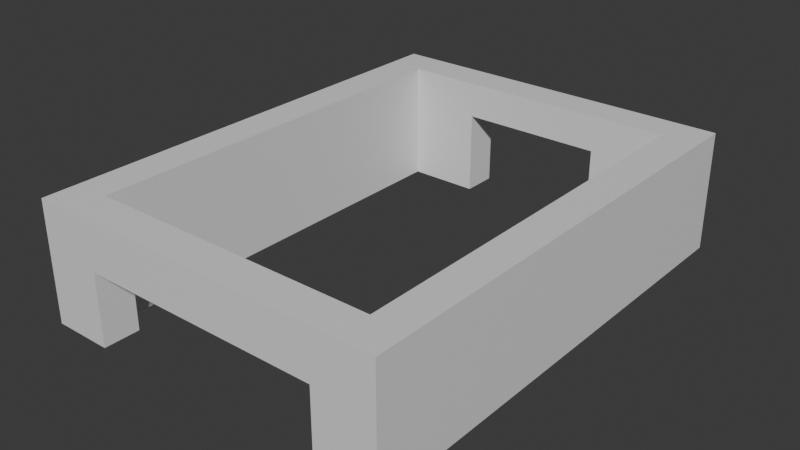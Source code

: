 # Source: Stage_Building_MixedUse_GroundUpper_01.blend  (saved by Blender 5.2.45; exported with 4.5.12 LTS)
import bpy
from mathutils import Matrix  # noqa: F401  (used for matrix-valued properties, if any)

bpy.ops.wm.read_factory_settings(use_empty=True)
scene = bpy.context.scene
scene.name = 'Scene'

# ---- collections
col_collection = bpy.data.collections.new('Collection'); scene.collection.children.link(col_collection)

# ---- materials (node trees are filled in below, after node groups)
mat_concrete = bpy.data.materials.new('Concrete')
mat_concrete.diffuse_color = (0.6, 0.6, 0.6, 1.0)
mat_rebar = bpy.data.materials.new('Rebar')
mat_rebar.diffuse_color = (0.15, 0.25, 0.6, 1.0)

# ---- material node trees
mat_concrete.use_nodes = True; mat_concrete.node_tree.nodes.clear()
_N = mat_concrete.node_tree.nodes; _L = mat_concrete.node_tree.links
n0 = _N.new('ShaderNodeBsdfPrincipled'); n0.name = 'Principled BSDF'; n0.location = (-200, 100)
n0.inputs[10].default_value = 0.005
n1 = _N.new('ShaderNodeOutputMaterial'); n1.name = 'Material Output'; n1.location = (200, 100)
_L.new(n0.outputs[0], n1.inputs[0])
n1.is_active_output = True
mat_rebar.use_nodes = True; mat_rebar.node_tree.nodes.clear()
_N = mat_rebar.node_tree.nodes; _L = mat_rebar.node_tree.links
n0 = _N.new('ShaderNodeBsdfPrincipled'); n0.name = 'Principled BSDF'; n0.location = (-200, 100)
n0.inputs[10].default_value = 0.005
n1 = _N.new('ShaderNodeOutputMaterial'); n1.name = 'Material Output'; n1.location = (200, 100)
_L.new(n0.outputs[0], n1.inputs[0])
n1.is_active_output = True

# ---- world
world_world = bpy.data.worlds.new('World'); scene.world = world_world
world_world.use_nodes = True; world_world.node_tree.nodes.clear()
_N = world_world.node_tree.nodes; _L = world_world.node_tree.links
n0 = _N.new('ShaderNodeOutputWorld'); n0.name = 'World Output'; n0.location = (200, 100)
n1 = _N.new('ShaderNodeBackground'); n1.name = 'Background'; n1.location = (-200, 100)
n1.inputs[0].default_value = (0.05088, 0.05088, 0.05088, 1.0)
_L.new(n1.outputs[0], n0.inputs[0])
n0.is_active_output = True
world_world.color = (0.05088, 0.05088, 0.05088)
world_world.sun_shadow_jitter_overblur = 0.0

# ---- meshes
me_stage_building_mixeduse_groundupper_01_concrete = bpy.data.meshes.new('Stage_Building_MixedUse_GroundUpper_01_Concrete')
me_stage_building_mixeduse_groundupper_01_concrete.from_pydata([(-6.0, -8.0, 0.0), (-4.0, -8.0, 0.0), (-6.0, -7.6, 0.0), (-4.0, -7.6, 0.0), (-6.0, -8.0, 4.0), (-4.0, -8.0, 4.0), (-6.0, -7.6, 4.0), (-4.0, -7.6, 4.0), (-6.0, -7.2, 0.0), (-4.0, -7.2, 0.0), (-6.0, -6.8, 0.0), (-4.0, -6.8, 0.0), (-6.0, -7.2, 4.0), (-4.0, -7.2, 4.0), (-6.0, -6.8, 4.0), (-4.0, -6.8, 4.0), (-6.0, -7.6, 0.0), (-5.6, -7.6, 0.0), (-6.0, -7.2, 0.0), (-5.6, -7.2, 0.0), (-6.0, -7.6, 4.0), (-5.6, -7.6, 4.0), (-6.0, -7.2, 4.0), (-5.6, -7.2, 4.0), (-4.4, -7.6, 0.0), (-4.0, -7.6, 0.0), (-4.4, -7.2, 0.0), (-4.0, -7.2, 0.0), (-4.4, -7.6, 4.0), (-4.0, -7.6, 4.0), (-4.4, -7.2, 4.0), (-4.0, -7.2, 4.0), (-4.0, -8.0, 2.4), (4.0, -8.0, 2.4), (-4.0, -6.8, 2.4), (4.0, -6.8, 2.4), (-4.0, -8.0, 4.0), (4.0, -8.0, 4.0), (-4.0, -6.8, 4.0), (4.0, -6.8, 4.0), (4.0, -8.0, 0.0), (6.0, -8.0, 0.0), (4.0, -7.6, 0.0), (6.0, -7.6, 0.0), (4.0, -8.0, 4.0), (6.0, -8.0, 4.0), (4.0, -7.6, 4.0), (6.0, -7.6, 4.0), (4.0, -7.2, 0.0), (6.0, -7.2, 0.0), (4.0, -6.8, 0.0), (6.0, -6.8, 0.0), (4.0, -7.2, 4.0), (6.0, -7.2, 4.0), (4.0, -6.8, 4.0), (6.0, -6.8, 4.0), (4.0, -7.6, 0.0), (4.4, -7.6, 0.0), (4.0, -7.2, 0.0), (4.4, -7.2, 0.0), (4.0, -7.6, 4.0), (4.4, -7.6, 4.0), (4.0, -7.2, 4.0), (4.4, -7.2, 4.0), (5.6, -7.6, 0.0), (6.0, -7.6, 0.0), (5.6, -7.2, 0.0), (6.0, -7.2, 0.0), (5.6, -7.6, 4.0), (6.0, -7.6, 4.0), (5.6, -7.2, 4.0), (6.0, -7.2, 4.0), (-6.0, 6.8, 0.0), (-2.4, 6.8, 0.0), (-6.0, 7.2, 0.0), (-2.4, 7.2, 0.0), (-6.0, 6.8, 4.0), (-2.4, 6.8, 4.0), (-6.0, 7.2, 4.0), (-2.4, 7.2, 4.0), (-6.0, 7.6, 0.0), (-2.4, 7.6, 0.0), (-6.0, 8.0, 0.0), (-2.4, 8.0, 0.0), (-6.0, 7.6, 4.0), (-2.4, 7.6, 4.0), (-6.0, 8.0, 4.0), (-2.4, 8.0, 4.0), (-6.0, 7.2, 0.0), (-5.6, 7.2, 0.0), (-6.0, 7.6, 0.0), (-5.6, 7.6, 0.0), (-6.0, 7.2, 4.0), (-5.6, 7.2, 4.0), (-6.0, 7.6, 4.0), (-5.6, 7.6, 4.0), (-2.8, 7.2, 0.0), (-2.4, 7.2, 0.0), (-2.8, 7.6, 0.0), (-2.4, 7.6, 0.0), (-2.8, 7.2, 4.0), (-2.4, 7.2, 4.0), (-2.8, 7.6, 4.0), (-2.4, 7.6, 4.0), (-2.4, 6.8, 2.8), (2.4, 6.8, 2.8), (-2.4, 8.0, 2.8), (2.4, 8.0, 2.8), (-2.4, 6.8, 4.0), (2.4, 6.8, 4.0), (-2.4, 8.0, 4.0), (2.4, 8.0, 4.0), (2.4, 6.8, 0.0), (6.0, 6.8, 0.0), (2.4, 7.2, 0.0), (6.0, 7.2, 0.0), (2.4, 6.8, 4.0), (6.0, 6.8, 4.0), (2.4, 7.2, 4.0), (6.0, 7.2, 4.0), (2.4, 7.6, 0.0), (6.0, 7.6, 0.0), (2.4, 8.0, 0.0), (6.0, 8.0, 0.0), (2.4, 7.6, 4.0), (6.0, 7.6, 4.0), (2.4, 8.0, 4.0), (6.0, 8.0, 4.0), (2.4, 7.2, 0.0), (2.8, 7.2, 0.0), (2.4, 7.6, 0.0), (2.8, 7.6, 0.0), (2.4, 7.2, 4.0), (2.8, 7.2, 4.0), (2.4, 7.6, 4.0), (2.8, 7.6, 4.0), (5.6, 7.2, 0.0), (6.0, 7.2, 0.0), (5.6, 7.6, 0.0), (6.0, 7.6, 0.0), (5.6, 7.2, 4.0), (6.0, 7.2, 4.0), (5.6, 7.6, 4.0), (6.0, 7.6, 4.0), (-6.0, -6.8, 0.0), (-5.6, -6.8, 0.0), (-6.0, 6.8, 0.0), (-5.6, 6.8, 0.0), (-6.0, -6.8, 4.0), (-5.6, -6.8, 4.0), (-6.0, 6.8, 4.0), (-5.6, 6.8, 4.0), (-5.2, -6.8, 0.0), (-4.8, -6.8, 0.0), (-5.2, 6.8, 0.0), (-4.8, 6.8, 0.0), (-5.2, -6.8, 4.0), (-4.8, -6.8, 4.0), (-5.2, 6.8, 4.0), (-4.8, 6.8, 4.0), (-5.6, -6.8, 0.0), (-5.2, -6.8, 0.0), (-5.6, -6.4, 0.0), (-5.2, -6.4, 0.0), (-5.6, -6.8, 4.0), (-5.2, -6.8, 4.0), (-5.6, -6.4, 4.0), (-5.2, -6.4, 4.0), (-5.6, 6.4, 0.0), (-5.2, 6.4, 0.0), (-5.6, 6.8, 0.0), (-5.2, 6.8, 0.0), (-5.6, 6.4, 4.0), (-5.2, 6.4, 4.0), (-5.6, 6.8, 4.0), (-5.2, 6.8, 4.0), (4.8, -6.8, 0.0), (5.2, -6.8, 0.0), (4.8, 6.8, 0.0), (5.2, 6.8, 0.0), (4.8, -6.8, 4.0), (5.2, -6.8, 4.0), (4.8, 6.8, 4.0), (5.2, 6.8, 4.0), (5.6, -6.8, 0.0), (6.0, -6.8, 0.0), (5.6, 6.8, 0.0), (6.0, 6.8, 0.0), (5.6, -6.8, 4.0), (6.0, -6.8, 4.0), (5.6, 6.8, 4.0), (6.0, 6.8, 4.0), (5.2, -6.8, 0.0), (5.6, -6.8, 0.0), (5.2, -6.4, 0.0), (5.6, -6.4, 0.0), (5.2, -6.8, 4.0), (5.6, -6.8, 4.0), (5.2, -6.4, 4.0), (5.6, -6.4, 4.0), (5.2, 6.4, 0.0), (5.6, 6.4, 0.0), (5.2, 6.8, 0.0), (5.6, 6.8, 0.0), (5.2, 6.4, 4.0), (5.6, 6.4, 4.0), (5.2, 6.8, 4.0), (5.6, 6.8, 4.0)], [], [(0, 2, 3, 1), (4, 5, 7, 6), (0, 1, 5, 4), (2, 6, 7, 3), (0, 4, 6, 2), (1, 3, 7, 5), (8, 10, 11, 9), (12, 13, 15, 14), (8, 9, 13, 12), (10, 14, 15, 11), (8, 12, 14, 10), (9, 11, 15, 13), (16, 18, 19, 17), (20, 21, 23, 22), (16, 17, 21, 20), (18, 22, 23, 19), (16, 20, 22, 18), (17, 19, 23, 21), (24, 26, 27, 25), (28, 29, 31, 30), (24, 25, 29, 28), (26, 30, 31, 27), (24, 28, 30, 26), (25, 27, 31, 29), (32, 34, 35, 33), (36, 37, 39, 38), (32, 33, 37, 36), (34, 38, 39, 35), (32, 36, 38, 34), (33, 35, 39, 37), (40, 42, 43, 41), (44, 45, 47, 46), (40, 41, 45, 44), (42, 46, 47, 43), (40, 44, 46, 42), (41, 43, 47, 45), (48, 50, 51, 49), (52, 53, 55, 54), (48, 49, 53, 52), (50, 54, 55, 51), (48, 52, 54, 50), (49, 51, 55, 53), (56, 58, 59, 57), (60, 61, 63, 62), (56, 57, 61, 60), (58, 62, 63, 59), (56, 60, 62, 58), (57, 59, 63, 61), (64, 66, 67, 65), (68, 69, 71, 70), (64, 65, 69, 68), (66, 70, 71, 67), (64, 68, 70, 66), (65, 67, 71, 69), (72, 74, 75, 73), (76, 77, 79, 78), (72, 73, 77, 76), (74, 78, 79, 75), (72, 76, 78, 74), (73, 75, 79, 77), (80, 82, 83, 81), (84, 85, 87, 86), (80, 81, 85, 84), (82, 86, 87, 83), (80, 84, 86, 82), (81, 83, 87, 85), (88, 90, 91, 89), (92, 93, 95, 94), (88, 89, 93, 92), (90, 94, 95, 91), (88, 92, 94, 90), (89, 91, 95, 93), (96, 98, 99, 97), (100, 101, 103, 102), (96, 97, 101, 100), (98, 102, 103, 99), (96, 100, 102, 98), (97, 99, 103, 101), (104, 106, 107, 105), (108, 109, 111, 110), (104, 105, 109, 108), (106, 110, 111, 107), (104, 108, 110, 106), (105, 107, 111, 109), (112, 114, 115, 113), (116, 117, 119, 118), (112, 113, 117, 116), (114, 118, 119, 115), (112, 116, 118, 114), (113, 115, 119, 117), (120, 122, 123, 121), (124, 125, 127, 126), (120, 121, 125, 124), (122, 126, 127, 123), (120, 124, 126, 122), (121, 123, 127, 125), (128, 130, 131, 129), (132, 133, 135, 134), (128, 129, 133, 132), (130, 134, 135, 131), (128, 132, 134, 130), (129, 131, 135, 133), (136, 138, 139, 137), (140, 141, 143, 142), (136, 137, 141, 140), (138, 142, 143, 139), (136, 140, 142, 138), (137, 139, 143, 141), (144, 146, 147, 145), (148, 149, 151, 150), (144, 145, 149, 148), (146, 150, 151, 147), (144, 148, 150, 146), (145, 147, 151, 149), (152, 154, 155, 153), (156, 157, 159, 158), (152, 153, 157, 156), (154, 158, 159, 155), (152, 156, 158, 154), (153, 155, 159, 157), (160, 162, 163, 161), (164, 165, 167, 166), (160, 161, 165, 164), (162, 166, 167, 163), (160, 164, 166, 162), (161, 163, 167, 165), (168, 170, 171, 169), (172, 173, 175, 174), (168, 169, 173, 172), (170, 174, 175, 171), (168, 172, 174, 170), (169, 171, 175, 173), (176, 178, 179, 177), (180, 181, 183, 182), (176, 177, 181, 180), (178, 182, 183, 179), (176, 180, 182, 178), (177, 179, 183, 181), (184, 186, 187, 185), (188, 189, 191, 190), (184, 185, 189, 188), (186, 190, 191, 187), (184, 188, 190, 186), (185, 187, 191, 189), (192, 194, 195, 193), (196, 197, 199, 198), (192, 193, 197, 196), (194, 198, 199, 195), (192, 196, 198, 194), (193, 195, 199, 197), (200, 202, 203, 201), (204, 205, 207, 206), (200, 201, 205, 204), (202, 206, 207, 203), (200, 204, 206, 202), (201, 203, 207, 205)])
me_stage_building_mixeduse_groundupper_01_concrete.materials.append(mat_concrete)
me_stage_building_mixeduse_groundupper_01_concrete.update()
me_stage_building_mixeduse_groundupper_01_rebar = bpy.data.meshes.new('Stage_Building_MixedUse_GroundUpper_01_Rebar')
me_stage_building_mixeduse_groundupper_01_rebar.from_pydata([(-5.6, -7.6, 0.0), (-4.4, -7.6, 0.0), (-5.6, -7.2, 0.0), (-4.4, -7.2, 0.0), (-5.6, -7.6, 4.0), (-4.4, -7.6, 4.0), (-5.6, -7.2, 4.0), (-4.4, -7.2, 4.0), (4.4, -7.6, 0.0), (5.6, -7.6, 0.0), (4.4, -7.2, 0.0), (5.6, -7.2, 0.0), (4.4, -7.6, 4.0), (5.6, -7.6, 4.0), (4.4, -7.2, 4.0), (5.6, -7.2, 4.0), (-5.6, 7.2, 0.0), (-2.8, 7.2, 0.0), (-5.6, 7.6, 0.0), (-2.8, 7.6, 0.0), (-5.6, 7.2, 4.0), (-2.8, 7.2, 4.0), (-5.6, 7.6, 4.0), (-2.8, 7.6, 4.0), (2.8, 7.2, 0.0), (5.6, 7.2, 0.0), (2.8, 7.6, 0.0), (5.6, 7.6, 0.0), (2.8, 7.2, 4.0), (5.6, 7.2, 4.0), (2.8, 7.6, 4.0), (5.6, 7.6, 4.0), (-5.6, -6.4, 0.0), (-5.2, -6.4, 0.0), (-5.6, 6.4, 0.0), (-5.2, 6.4, 0.0), (-5.6, -6.4, 4.0), (-5.2, -6.4, 4.0), (-5.6, 6.4, 4.0), (-5.2, 6.4, 4.0), (5.2, -6.4, 0.0), (5.6, -6.4, 0.0), (5.2, 6.4, 0.0), (5.6, 6.4, 0.0), (5.2, -6.4, 4.0), (5.6, -6.4, 4.0), (5.2, 6.4, 4.0), (5.6, 6.4, 4.0)], [], [(0, 2, 3, 1), (4, 5, 7, 6), (0, 1, 5, 4), (2, 6, 7, 3), (0, 4, 6, 2), (1, 3, 7, 5), (8, 10, 11, 9), (12, 13, 15, 14), (8, 9, 13, 12), (10, 14, 15, 11), (8, 12, 14, 10), (9, 11, 15, 13), (16, 18, 19, 17), (20, 21, 23, 22), (16, 17, 21, 20), (18, 22, 23, 19), (16, 20, 22, 18), (17, 19, 23, 21), (24, 26, 27, 25), (28, 29, 31, 30), (24, 25, 29, 28), (26, 30, 31, 27), (24, 28, 30, 26), (25, 27, 31, 29), (32, 34, 35, 33), (36, 37, 39, 38), (32, 33, 37, 36), (34, 38, 39, 35), (32, 36, 38, 34), (33, 35, 39, 37), (40, 42, 43, 41), (44, 45, 47, 46), (40, 41, 45, 44), (42, 46, 47, 43), (40, 44, 46, 42), (41, 43, 47, 45)])
me_stage_building_mixeduse_groundupper_01_rebar.materials.append(mat_rebar)
me_stage_building_mixeduse_groundupper_01_rebar.update()

# ---- objects
ob_stage_building_mixeduse_groundupper_01 = bpy.data.objects.new('Stage_Building_MixedUse_GroundUpper_01', None)
ob_stage_building_mixeduse_groundupper_01_concrete = bpy.data.objects.new('Stage_Building_MixedUse_GroundUpper_01_Concrete', me_stage_building_mixeduse_groundupper_01_concrete)
ob_stage_building_mixeduse_groundupper_01_rebar = bpy.data.objects.new('Stage_Building_MixedUse_GroundUpper_01_Rebar', me_stage_building_mixeduse_groundupper_01_rebar)

# ---- transforms, parenting, visibility, modifiers, constraints
ob_stage_building_mixeduse_groundupper_01.location = (0.0, 0.0, 0.0)
ob_stage_building_mixeduse_groundupper_01_concrete.parent = ob_stage_building_mixeduse_groundupper_01
ob_stage_building_mixeduse_groundupper_01_concrete.location = (0.0, 0.0, 0.0)
ob_stage_building_mixeduse_groundupper_01_rebar.parent = ob_stage_building_mixeduse_groundupper_01
ob_stage_building_mixeduse_groundupper_01_rebar.location = (0.0, 0.0, 0.0)

# ---- collection membership
col_collection.objects.link(ob_stage_building_mixeduse_groundupper_01)
col_collection.objects.link(ob_stage_building_mixeduse_groundupper_01_concrete)
col_collection.objects.link(ob_stage_building_mixeduse_groundupper_01_rebar)

# ---- scene / render settings (as saved in the file)
scene.frame_start = 1; scene.frame_end = 250; scene.frame_set(1)
scene.render.engine = 'BLENDER_EEVEE_NEXT'
scene.render.bake_bias = 0.0
scene.render.bake_samples = 0
scene.render.compositor_device = 'GPU'
scene.eevee.use_volume_custom_range = False
scene.eevee.fast_gi_thickness_near = 0.1
scene.eevee.fast_gi_thickness_far = 0.0
scene.eevee.ray_tracing_options.screen_trace_thickness = 0.1
bpy.context.view_layer.update()

# ---- added for rendering (the .blend has no active camera and no usable light): camera, sun
cam_auto = bpy.data.cameras.new('AutoCamera')
cam_auto.lens = 50.0
cam_auto.sensor_width = 36.0
cam_auto.clip_end = 1000.0
ob_auto_camera = bpy.data.objects.new('AutoCamera', cam_auto)
scene.collection.objects.link(ob_auto_camera)
ob_auto_camera.location = (18.871, -22.6451, 17.0968)
ob_auto_camera.rotation_euler = (1.09748, -7.21219e-08, 0.694738)
scene.camera = ob_auto_camera
light_auto_sun = bpy.data.lights.new('AutoSun', 'SUN')
light_auto_sun.energy = 3.0
light_auto_sun.angle = 0.0523599
ob_auto_sun = bpy.data.objects.new('AutoSun', light_auto_sun)
scene.collection.objects.link(ob_auto_sun)
ob_auto_sun.rotation_euler = (0.872665, 0.174533, 0.523599)
bpy.context.view_layer.update()
